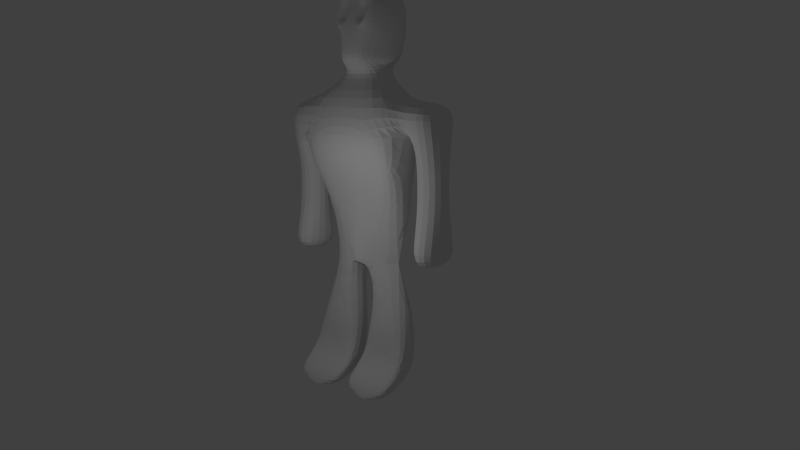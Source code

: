 # Source: aTom_mach1.blend  (saved by Blender 2.70.0; exported with 4.5.12 LTS)
import bpy
from mathutils import Matrix  # noqa: F401  (used for matrix-valued properties, if any)

bpy.ops.wm.read_factory_settings(use_empty=True)
scene = bpy.context.scene
scene.name = 'Scene'

# ---- collections
col_collection_1 = bpy.data.collections.new('Collection 1'); scene.collection.children.link(col_collection_1)

# ---- materials (node trees are filled in below, after node groups)
mat_material = bpy.data.materials.new('Material')
mat_material.alpha_threshold = 0.0
mat_material.use_transparent_shadow = False
mat_material.roughness = 0.5
mat_material.line_color = (0.0, 0.0, 0.0, 1.0)

# ---- material node trees

# ---- world
world_world = bpy.data.worlds.new('World'); scene.world = world_world
world_world.color = (0.05088, 0.05088, 0.05088)
world_world.use_sun_shadow = False
world_world.sun_shadow_jitter_overblur = 0.0
world_world.cycles.sampling_method = 'MANUAL'
world_world.cycles.sample_map_resolution = 256

# ---- cameras
cam_camera = bpy.data.cameras.new('Camera')
cam_camera.clip_end = 100.0
cam_camera.lens = 35.0
cam_camera.sensor_width = 32.0
cam_camera.sensor_height = 18.0
cam_camera.ortho_scale = 7.314
cam_camera.dof.focus_distance = 0.0
cam_camera.dof.aperture_fstop = 128.0

# ---- lights
light_lamp = bpy.data.lights.new('Lamp', 'POINT')
light_lamp.transmission_factor = 0.0
light_lamp.cutoff_distance = 30.0
light_lamp.energy = 100.0
light_lamp.shadow_buffer_clip_start = 1.001
light_lamp.shadow_soft_size = 0.1
light_lamp.shadow_maximum_resolution = 0.006
light_lamp.use_absolute_resolution = True
light_lamp.cycles.use_multiple_importance_sampling = False

# ---- meshes
me_cube = bpy.data.meshes.new('Cube')
me_cube.from_pydata([(1.066, -0.03851, -0.1626), (0.9509, -2.039, -0.1626), (-1.135, -2.039, -0.1626), (-1.135, -0.03851, -0.1626), (0.14, -0.2215, 1.837), (0.14, -1.856, 1.837), (-1.135, -1.856, 1.837), (-1.135, -0.2215, 1.837), (0.2044, -0.2215, 3.837), (-0.4544, -1.436, 3.837), (-0.7804, -0.1798, 3.837), (-0.01991, -0.03851, 5.837), (-0.01991, -1.577, 5.837), (-1.454, -1.577, 5.837), (-0.7669, -0.03911, 5.837), (-0.4484, 1.427, 3.837), (-0.01991, 1.498, 5.837), (-1.454, 1.498, 5.837), (0.2551, -0.2215, 3.837), (-0.983, -0.2215, 3.837), (-0.0004746, 0.2297, 3.837), (0.002027, 0.04502, 3.837), (-0.7804, 0.01441, 3.837), (-0.983, 0.2185, 3.837), (0.1497, 1.775, 1.837), (-1.153, 1.775, 1.837), (0.1497, 0.2297, 1.837), (-1.153, 0.2185, 1.837), (1.121, 1.961, -0.1626), (-1.153, 1.961, -0.1626), (0.993, 0.04502, -0.1626), (-1.153, 0.03111, -0.1626), (0.8448, -0.03851, 7.837), (0.6054, -2.039, 7.837), (-0.8897, -2.039, 7.837), (-1.255, -0.03851, 7.837), (0.7619, 1.961, 7.837), (-1.255, 1.961, 7.837), (0.4712, -0.03851, 9.057), (0.4712, -1.396, 9.057), (-1.275, -1.396, 9.057), (-1.275, -0.03851, 9.057), (0.4712, 1.319, 9.057), (-1.275, 1.319, 9.057), (0.1086, 1.961, 7.837), (-1.302, 1.961, 7.837), (0.4034, 1.961, 8.837), (-1.597, 1.961, 8.837), (0.1086, 2.961, 7.837), (-1.302, 2.961, 7.837), (0.4034, 2.961, 8.837), (-1.597, 2.961, 8.837), (-0.1004, 1.961, 6.837), (-1.093, 1.961, 6.837), (-0.1004, 2.961, 6.837), (-1.093, 2.961, 6.837), (1.066, -1.039, -0.1626), (0.14, -0.13, 0.8374), (0.14, -1.947, 0.8374), (0.14, -1.039, 1.837), (0.14, -1.039, 0.8374), (0.1497, 1.003, 1.837), (1.121, 1.003, -0.1626), (0.1497, 0.1374, 0.8374), (0.1497, 1.868, 0.8374), (0.1497, 1.003, 0.8374), (1.083, -1.539, -0.1626), (1.066, -0.5385, -0.1626), (0.9342, -0.08425, 0.3374), (0.9509, -1.993, 0.3374), (0.14, -1.493, 0.8374), (0.14, -0.5842, 0.8374), (0.9342, -1.039, 0.3374), (1.017, -1.516, 0.3374), (0.9342, -0.5614, 0.3374), (1.121, 1.482, -0.1626), (1.12, 0.5241, -0.1626), (0.993, 0.09119, 0.3374), (0.9945, 1.915, 0.3374), (0.9945, 1.003, 0.3374), (0.1497, 1.436, 0.8374), (0.1497, 0.5701, 0.8374), (1.056, 0.5471, 0.3374), (0.9945, 1.459, 0.3374), (-0.1091, 1.961, 5.837), (-1.084, 1.961, 5.837), (-0.1091, 2.961, 5.837), (-1.084, 2.961, 5.837), (0.09625, 1.961, 4.837), (-1.289, 1.961, 4.837), (0.09625, 2.961, 4.837), (-1.289, 2.961, 4.837), (0.4034, 1.961, 3.837), (-1.597, 1.961, 3.837), (0.4034, 2.961, 3.837), (-1.597, 2.961, 3.837), (0.03775, -3.039, 7.837), (-1.231, -3.039, 7.837), (0.4034, -3.039, 8.837), (-1.597, -3.039, 8.837), (-0.153, -2.039, 6.837), (-1.04, -2.039, 6.837), (-0.153, -3.039, 6.837), (-1.04, -3.039, 6.837), (-0.1502, -2.039, 5.837), (-1.043, -2.039, 5.837), (-0.1502, -3.039, 5.837), (-1.043, -3.039, 5.837), (0.04177, -2.039, 4.837), (-1.235, -2.039, 4.837), (0.04177, -3.039, 4.837), (-1.235, -3.039, 4.837), (0.4034, -2.039, 3.837), (-1.597, -2.039, 3.837), (0.4034, -3.039, 3.837), (-1.597, -3.039, 3.837), (-0.2935, -0.03851, 9.709), (-0.2935, -0.6731, 9.709), (-1.06, -0.6731, 9.709), (-1.06, -0.03851, 9.709), (-0.2935, 0.5961, 9.709), (-1.06, 0.5961, 9.709), (0.4458, 0.01433, 9.986), (0.4458, -0.4824, 9.986), (-1.429, -0.8911, 9.994), (-1.429, -0.03851, 9.994), (0.4458, 0.4732, 9.986), (-1.429, 0.7762, 9.994), (-0.4992, 0.7762, 9.994), (-1.134, 0.9028, 12.23), (-0.6686, 0.9028, 12.23), (-1.598, 0.9028, 12.23), (0.0391, 0.7423, 12.44), (-1.598, -0.01312, 12.23), (-1.598, -0.929, 12.23), (0.0391, -0.6829, 12.44), (0.0391, 0.05396, 12.44), (0.2865, 0.03383, 11.13), (0.2865, -0.7055, 11.13), (-0.9641, 0.7762, 9.994), (-1.536, -0.9516, 10.91), (-1.536, -0.03574, 10.91), (0.2865, 0.7196, 11.13), (-1.536, 0.8802, 10.91), (-0.6059, 0.8802, 10.91), (-1.071, 0.8802, 10.91), (-1.019, 0.7939, 10.47), (-0.5541, 0.7939, 10.47), (-1.484, 0.7939, 10.47), (0.3908, 0.486, 10.46), (-1.484, -0.02087, 10.47), (-1.484, -0.8735, 10.47), (0.3908, -0.4697, 10.46), (0.3908, 0.0271, 10.46), (0.07045, -0.6942, 11.79), (0.07045, 0.04389, 11.79), (0.07045, 0.731, 11.79), (0.0391, 0.3981, 12.44), (0.0391, -0.3145, 12.44), (0.2865, -0.3358, 11.13), (0.2865, 0.3767, 11.13), (0.07045, -0.3252, 11.79), (0.07045, 0.3874, 11.79), (0.1785, 0.03886, 11.46), (0.1785, 0.7253, 11.46), (0.2865, -0.5207, 11.13), (0.2865, 0.2053, 11.13), (0.1785, -0.6999, 11.46), (0.2865, -0.151, 11.13), (0.2865, 0.5482, 11.13), (0.1015, -0.3305, 11.46), (0.07045, -0.5097, 11.79), (0.07045, -0.1406, 11.79), (0.07939, 0.3821, 11.46), (0.07045, 0.2157, 11.79), (0.07045, 0.5592, 11.79), (0.1785, -0.5152, 11.46), (0.1785, -0.1458, 11.46), (0.1785, 0.2105, 11.46), (0.1785, 0.5537, 11.46), (0.1334, 0.3794, 11.29), (0.07045, 0.4733, 11.79), (0.2865, 0.291, 11.13), (0.2865, 0.4625, 11.13), (0.02537, 0.3848, 11.62), (0.07045, 0.3015, 11.79), (0.1245, 0.2131, 11.62), (0.2325, 0.2079, 11.29), (0.07939, 0.2963, 11.46), (0.1245, 0.5564, 11.62), (0.2325, 0.5509, 11.29), (0.07939, 0.4679, 11.46), (0.02537, 0.2989, 11.62), (0.1334, 0.2936, 11.29), (0.02537, 0.4706, 11.62), (0.1334, 0.4652, 11.29), (0.1555, -0.3332, 11.29), (0.07045, -0.2329, 11.79), (0.2865, -0.4283, 11.13), (0.2865, -0.2434, 11.13), (0.04749, -0.3278, 11.62), (0.07045, -0.4174, 11.79), (0.1245, -0.5124, 11.62), (0.2325, -0.5179, 11.29), (0.1015, -0.4228, 11.46), (0.1245, -0.1432, 11.62), (0.2325, -0.1484, 11.29), (0.1015, -0.2382, 11.46), (0.04749, -0.4201, 11.62), (0.1555, -0.4256, 11.29), (0.04749, -0.2355, 11.62), (0.1555, -0.2408, 11.29), (-0.01991, -0.8076, 5.837), (-0.01991, 0.73, 5.837), (0.7882, -1.039, 7.837), (0.7619, 0.9615, 7.837), (0.448, -0.03851, 6.837), (0.3652, 1.73, 6.837), (0.3915, -1.808, 6.837), (0.3652, 0.8457, 6.837), (0.4829, -0.923, 6.837)], [], [(67, 56, 66), (60, 59, 5, 58, 70), (1, 69, 58, 5, 6, 2), (2, 6, 7, 3), (4, 57, 68, 0, 3, 7), (4, 7, 10, 8), (5, 59, 4, 8, 9), (219, 217, 36, 215), (11, 8, 21), (9, 8, 11, 212, 12), (10, 14, 22), (17, 14, 35, 37), (18, 19, 23, 20), (21, 8, 18, 20), (8, 10, 19, 18), (16, 213, 11, 21, 15), (20, 23, 27, 26), (10, 22, 23, 19), (26, 27, 31, 30, 77, 63), (9, 12, 13), (6, 5, 9), (10, 9, 13, 14), (76, 75, 62), (27, 25, 29, 31), (82, 77, 30, 76), (25, 24, 64, 78, 28, 29), (7, 6, 9, 10), (15, 17, 16), (22, 15, 23), (15, 21, 20), (14, 17, 15, 22), (23, 15, 25, 27), (15, 20, 26, 61, 24), (15, 24, 25), (32, 215, 36, 42, 38), (37, 35, 41, 43), (16, 17, 37, 36, 217), (14, 13, 34, 35), (13, 12, 218, 33, 34), (220, 216, 32, 214), (38, 42, 120, 116), (43, 41, 119, 121), (42, 36, 44, 46), (35, 34, 40, 41), (33, 39, 98, 96), (33, 214, 32, 38, 39), (46, 44, 48, 50), (43, 42, 46, 47), (36, 37, 45, 44), (37, 43, 47, 45), (48, 49, 51, 50), (47, 46, 50, 51), (45, 49, 55, 53), (45, 47, 51, 49), (53, 55, 87, 85), (48, 44, 52, 54), (49, 48, 54, 55), (44, 45, 53, 52), (73, 70, 58, 69), (74, 71, 60, 72), (57, 4, 59, 60, 71), (83, 79, 62, 75), (24, 61, 65, 80, 64), (61, 26, 63, 81, 65), (0, 67, 66, 1, 2, 3), (66, 73, 69, 1), (56, 72, 73, 66), (72, 60, 70, 73), (67, 74, 72, 56), (0, 68, 74, 67), (68, 57, 71, 74), (30, 31, 29, 28, 75, 76), (79, 82, 76, 62), (65, 81, 82, 79), (81, 63, 77, 82), (78, 83, 75, 28), (64, 80, 83, 78), (80, 65, 79, 83), (85, 87, 91, 89), (54, 52, 84, 86), (55, 54, 86, 87), (52, 53, 85, 84), (89, 91, 95, 93), (86, 84, 88, 90), (87, 86, 90, 91), (84, 85, 89, 88), (92, 93, 95, 94), (90, 88, 92, 94), (91, 90, 94, 95), (88, 89, 93, 92), (97, 96, 98, 99), (40, 34, 97, 99), (39, 40, 99, 98), (97, 34, 101, 103), (103, 101, 105, 107), (33, 96, 102, 100), (96, 97, 103, 102), (34, 33, 100, 101), (107, 105, 109, 111), (100, 102, 106, 104), (102, 103, 107, 106), (101, 100, 104, 105), (111, 109, 113, 115), (104, 106, 110, 108), (106, 107, 111, 110), (105, 104, 108, 109), (113, 112, 114, 115), (108, 110, 114, 112), (110, 111, 115, 114), (109, 108, 112, 113), (116, 120, 126, 122), (121, 119, 125, 127), (42, 43, 121, 120), (41, 40, 118, 119), (40, 39, 117, 118), (39, 38, 116, 117), (120, 121, 127, 139, 128, 126), (119, 118, 124, 125), (118, 117, 123, 124), (117, 116, 122, 123), (161, 197, 172, 155, 136, 158), (140, 138, 167, 154, 135, 134), (141, 140, 134, 133), (145, 143, 131, 129), (162, 181, 175, 156, 132, 157), (143, 141, 133, 131), (142, 144, 130, 132, 156, 164), (134, 135, 158, 136, 157, 132, 130, 129, 131, 133), (147, 146, 145, 144), (149, 147, 144, 142), (148, 150, 141, 143), (153, 149, 142, 169, 183, 160, 182, 166, 137), (146, 148, 143, 145), (150, 151, 140, 141), (151, 152, 138, 140), (144, 145, 129, 130), (123, 122, 153, 152), (124, 123, 152, 151), (125, 124, 151, 150), (139, 127, 148, 146), (122, 126, 149, 153), (127, 125, 150, 148), (126, 128, 147, 149), (152, 153, 137, 168, 199, 159, 198, 165, 138), (128, 139, 146, 147), (154, 171, 201, 161, 158, 135), (208, 200, 161, 201), (177, 163, 155, 172, 205), (155, 174, 185, 162, 157, 136), (192, 184, 162, 185), (179, 164, 156, 175, 189), (167, 176, 202, 171, 154), (138, 165, 203, 176, 167), (209, 196, 170, 204), (210, 205, 172, 197), (211, 206, 177, 207), (168, 137, 163, 177, 206), (163, 178, 186, 174, 155), (137, 166, 187, 178, 163), (193, 180, 173, 188), (194, 189, 175, 181), (195, 190, 179, 191), (169, 142, 164, 179, 190), (186, 192, 185, 174), (178, 188, 192, 186), (188, 173, 184, 192), (187, 193, 188, 178), (166, 182, 193, 187), (182, 160, 180, 193), (184, 194, 181, 162), (173, 191, 194, 184), (191, 179, 189, 194), (180, 195, 191, 173), (160, 183, 195, 180), (183, 169, 190, 195), (202, 208, 201, 171), (176, 204, 208, 202), (204, 170, 200, 208), (203, 209, 204, 176), (165, 198, 209, 203), (198, 159, 196, 209), (200, 210, 197, 161), (170, 207, 210, 200), (207, 177, 205, 210), (196, 211, 207, 170), (159, 199, 211, 196), (199, 168, 206, 211), (216, 219, 215, 32), (11, 213, 219, 216), (213, 16, 217, 219), (218, 220, 214, 33), (12, 212, 220, 218), (212, 11, 216, 220)])
me_cube.materials.append(mat_material)
me_cube.use_remesh_preserve_volume = False
me_cube.use_remesh_preserve_attributes = False
me_cube.use_mirror_vertex_groups = False
me_cube.update()

# ---- objects
ob_cube = bpy.data.objects.new('Cube', me_cube)
ob_lamp = bpy.data.objects.new('Lamp', light_lamp)
ob_camera = bpy.data.objects.new('Camera', cam_camera)

# ---- transforms, parenting, visibility, modifiers, constraints
ob_cube.location = (0.0, 0.0, 0.0)
ob_cube.lock_rotations_4d = False
ob_cube.empty_display_type = 'ARROWS'
ob_cube.lineart.crease_threshold = 0.0
_m = ob_cube.modifiers.new('Subsurf', 'SUBSURF')
_m.uv_smooth = 'PRESERVE_CORNERS'
_m.quality = 2
_m.show_only_control_edges = False
ob_lamp.location = (4.076, 1.005, 5.904)
ob_lamp.rotation_euler = (0.6503, 0.05522, 1.866)
ob_lamp.lock_rotations_4d = False
ob_lamp.empty_display_type = 'ARROWS'
ob_lamp.color = (0.0, 0.0, 0.0, 0.0)
ob_lamp.lineart.crease_threshold = 0.0
ob_camera.location = (19.56, 18.31, 9.887)
ob_camera.rotation_euler = (1.39, 0.01025, 2.274)
ob_camera.lock_rotations_4d = False
ob_camera.empty_display_type = 'ARROWS'
ob_camera.color = (0.0, 0.0, 0.0, 0.0)
ob_camera.display_type = 'WIRE'
ob_camera.lineart.crease_threshold = 0.0

# ---- collection membership
col_collection_1.objects.link(ob_cube)
col_collection_1.objects.link(ob_lamp)
col_collection_1.objects.link(ob_camera)

# ---- scene / render settings (as saved in the file)
scene.camera = ob_camera
scene.frame_start = 1; scene.frame_end = 250; scene.frame_set(1)
scene.render.engine = 'BLENDER_EEVEE_NEXT'
scene.render.resolution_percentage = 50
scene.render.dither_intensity = 0.0
scene.cycles.use_denoising = False
scene.cycles.samples = 10
scene.cycles.sampling_pattern = 'TABULATED_SOBOL'
scene.cycles.light_sampling_threshold = 0.0
scene.cycles.use_adaptive_sampling = False
scene.cycles.use_light_tree = False
scene.cycles.blur_glossy = 0.0
scene.cycles.volume_bounces = 1
scene.cycles.pixel_filter_type = 'GAUSSIAN'
scene.cycles.sample_clamp_indirect = 0.0
scene.view_settings.view_transform = 'Standard'
bpy.context.view_layer.update()
